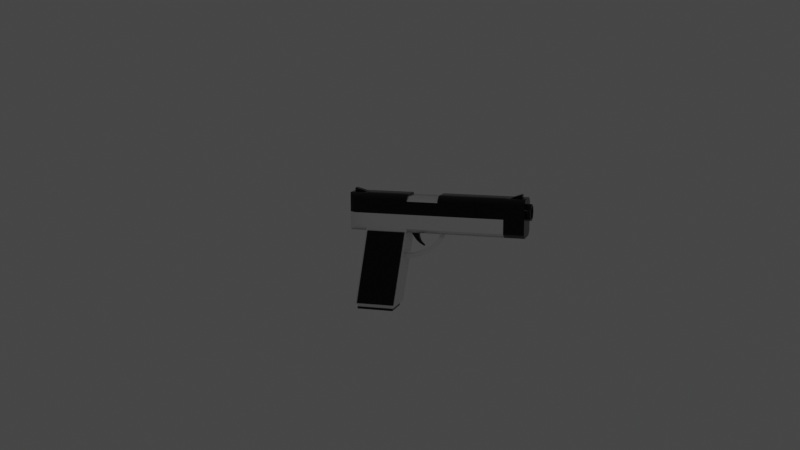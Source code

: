 # Source: gun.blend  (saved by Blender 2.83.20; exported with 4.5.12 LTS)
import bpy
from mathutils import Matrix  # noqa: F401  (used for matrix-valued properties, if any)

bpy.ops.wm.read_factory_settings(use_empty=True)
scene = bpy.context.scene
scene.name = 'Scene'

# ---- collections
col_collection = bpy.data.collections.new('Collection'); scene.collection.children.link(col_collection)
col_gun = bpy.data.collections.new('Gun'); scene.collection.children.link(col_gun)

# ---- materials (node trees are filled in below, after node groups)
mat_material_001 = bpy.data.materials.new('Material.001')
mat_material_001.use_transparent_shadow = False
mat_material_002 = bpy.data.materials.new('Material.002')
mat_material_002.use_transparent_shadow = False

# ---- node groups
ng_auto_smooth = bpy.data.node_groups.new('Auto Smooth', 'GeometryNodeTree')
_s = ng_auto_smooth.interface.new_socket(name='Geometry', in_out='OUTPUT', socket_type='NodeSocketGeometry')
_s = ng_auto_smooth.interface.new_socket(name='Geometry', in_out='INPUT', socket_type='NodeSocketGeometry')
_s = ng_auto_smooth.interface.new_socket(name='Angle', in_out='INPUT', socket_type='NodeSocketFloat')
_s.subtype = 'ANGLE'
_s.min_value = 0.0
_s.max_value = 3.142
ng_auto_smooth.is_modifier = True
_N = ng_auto_smooth.nodes; _L = ng_auto_smooth.links
n0 = _N.new('NodeGroupOutput'); n0.name = 'Group Output'; n0.location = (480, -100)
n1 = _N.new('NodeGroupInput'); n1.name = 'Group Input'; n1.location = (-420, -300)
n2 = _N.new('NodeGroupInput'); n2.name = 'Group Input.001'; n2.location = (-60, -100)
n3 = _N.new('GeometryNodeSetShadeSmooth'); n3.name = 'Set Shade Smooth'; n3.location = (120, -100)
n3.domain = 'EDGE'
n4 = _N.new('GeometryNodeSetShadeSmooth'); n4.name = 'Set Shade Smooth.001'; n4.location = (300, -100)
n5 = _N.new('GeometryNodeInputMeshEdgeAngle'); n5.name = 'Edge Angle'; n5.location = (-420, -220)
n6 = _N.new('GeometryNodeInputEdgeSmooth'); n6.name = 'Is Edge Smooth'; n6.location = (-60, -160)
n7 = _N.new('GeometryNodeInputShadeSmooth'); n7.name = 'Is Face Smooth'; n7.location = (-240, -340)
n8 = _N.new('FunctionNodeBooleanMath'); n8.name = 'Boolean Math'; n8.location = (-60, -220)
n9 = _N.new('FunctionNodeCompare'); n9.name = 'Compare'; n9.location = (-240, -180)
n9.operation = 'LESS_EQUAL'
_L.new(n5.outputs[0], n9.inputs[0])
_L.new(n4.outputs[0], n0.inputs[0])
_L.new(n1.outputs[1], n9.inputs[1])
_L.new(n9.outputs[0], n8.inputs[0])
_L.new(n7.outputs[0], n8.inputs[1])
_L.new(n2.outputs[0], n3.inputs[0])
_L.new(n6.outputs[0], n3.inputs[1])
_L.new(n3.outputs[0], n4.inputs[0])
_L.new(n8.outputs[0], n3.inputs[2])
n0.is_active_output = True

# ---- material node trees
mat_material_001.use_nodes = True; mat_material_001.node_tree.nodes.clear()
_N = mat_material_001.node_tree.nodes; _L = mat_material_001.node_tree.links
n0 = _N.new('ShaderNodeBsdfPrincipled'); n0.name = 'Principled BSDF'; n0.location = (10, 300)
n0.distribution = 'GGX'
n0.subsurface_method = 'BURLEY'
n0.inputs[0].default_value = (0.004242, 0.004242, 0.004242, 1.0)
n0.inputs[1].default_value = 0.5167
n0.inputs[2].default_value = 0.2333
n0.inputs[3].default_value = 1.45
n0.inputs[27].default_value = (0.0, 0.0, 0.0, 1.0)
n0.inputs[28].default_value = 1.0
n1 = _N.new('ShaderNodeOutputMaterial'); n1.name = 'Material Output'; n1.location = (300, 300)
_L.new(n0.outputs[0], n1.inputs[0])
n1.is_active_output = True
mat_material_002.use_nodes = True; mat_material_002.node_tree.nodes.clear()
_N = mat_material_002.node_tree.nodes; _L = mat_material_002.node_tree.links
n0 = _N.new('ShaderNodeBsdfPrincipled'); n0.name = 'Principled BSDF'; n0.location = (10, 300)
n0.distribution = 'GGX'
n0.subsurface_method = 'BURLEY'
n0.inputs[1].default_value = 0.5417
n0.inputs[2].default_value = 0.25
n0.inputs[3].default_value = 1.45
n0.inputs[27].default_value = (0.0, 0.0, 0.0, 1.0)
n0.inputs[28].default_value = 1.0
n1 = _N.new('ShaderNodeOutputMaterial'); n1.name = 'Material Output'; n1.location = (300, 300)
_L.new(n0.outputs[0], n1.inputs[0])
n1.is_active_output = True

# ---- world
world_world = bpy.data.worlds.new('World'); scene.world = world_world
world_world.use_nodes = True; world_world.node_tree.nodes.clear()
_N = world_world.node_tree.nodes; _L = world_world.node_tree.links
n0 = _N.new('ShaderNodeOutputWorld'); n0.name = 'World Output'; n0.location = (300, 300)
n1 = _N.new('ShaderNodeBackground'); n1.name = 'Background'; n1.location = (10, 300)
n1.inputs[0].default_value = (0.05088, 0.05088, 0.05088, 1.0)
_L.new(n1.outputs[0], n0.inputs[0])
n0.is_active_output = True
world_world.color = (0.05088, 0.05088, 0.05088)
world_world.use_sun_shadow = False
world_world.sun_shadow_jitter_overblur = 0.0

# ---- cameras
cam_camera = bpy.data.cameras.new('Camera')
cam_camera.clip_end = 100.0
cam_camera.ortho_scale = 7.314

# ---- lights
light_light = bpy.data.lights.new('Light', 'POINT')
light_light.transmission_factor = 0.0
light_light.energy = 1000.0
light_light.shadow_soft_size = 0.1
light_light.shadow_maximum_resolution = 0.006
light_light.use_absolute_resolution = True

# ---- meshes
me_cube = bpy.data.meshes.new('Cube')
me_cube.from_pydata([(5.832, 0.5664, 0.3822), (5.832, 0.4086, -0.02161), (5.832, -0.4086, 0.7633), (5.832, -0.5664, 0.3595), (-5.832, 1.0, 1.0), (-5.832, 1.0, -1.0), (-5.832, -1.0, 1.0), (-5.832, -1.0, -1.0), (-6.236, -0.6739, -1.287), (-6.236, 0.6739, -1.287), (5.832, 0.3925, 0.7794), (5.832, -0.01138, 0.9373), (-6.04, -0.2129, 1.287), (-6.04, 0.2129, 1.287), (5.832, -0.6739, -1.287), (5.832, 0.01138, -0.1956), (-5.69, -0.8508, -6.489), (-3.147, -0.8508, -6.489), (-3.147, 0.8508, -6.489), (-5.69, 0.8508, -6.489), (-3.147, 0.6739, -6.489), (-5.69, 0.6739, -6.489), (-5.69, -0.6739, -6.489), (-3.147, -0.6739, -6.489), (-4.998, 1.0, -1.0), (-2.157, 1.0, -1.0), (-4.998, -1.0, 1.0), (-2.157, -1.0, 1.0), (-2.157, -1.0, -1.0), (-4.998, -1.0, -1.0), (-4.998, 1.0, 1.0), (-2.157, 1.0, 1.0), (-2.058, -0.2152, -1.334), (-4.998, -0.6739, -1.287), (-4.998, 0.6739, -1.287), (-2.058, 0.2152, -1.334), (-5.194, -0.2129, 1.287), (-2.157, -0.6739, 1.287), (-2.157, 0.6739, 1.287), (-5.194, 0.2129, 1.287), (-4.903, 1.0, -1.236), (-5.043, -0.6739, -1.411), (-2.288, -1.0, -1.236), (-5.043, 0.6739, -1.411), (-4.903, -1.0, -1.236), (-2.202, -0.6739, -1.411), (-2.288, 1.0, -1.236), (-2.202, 0.6739, -1.411), (-5.709, -1.0, -6.378), (-5.839, -0.6739, -6.489), (-5.839, 0.6739, -6.489), (-5.709, 1.0, -6.378), (-3.094, 1.0, -6.378), (-3.094, -1.0, -6.378), (-2.998, 0.6739, -6.489), (-2.998, -0.6739, -6.489), (-3.202, -0.6739, -6.817), (-5.745, -0.6739, -6.817), (-5.745, 0.6739, -6.817), (-3.202, 0.6739, -6.817), (-5.745, -0.8508, -6.817), (-5.745, 0.8508, -6.817), (-3.202, 0.8508, -6.817), (-3.202, -0.8508, -6.817), (-0.02351, 1.0, -1.0), (0.4698, 1.0, -1.0), (0.3703, 0.2357, -1.287), (0.07599, 0.2357, -1.287), (0.4698, 1.0, 1.0), (-0.02351, 1.0, 1.0), (0.4698, -1.0, -1.0), (-0.02351, -1.0, -1.0), (0.4698, -1.0, 1.0), (-0.02351, -1.0, 1.0), (-0.02351, -0.6739, 1.287), (0.4698, -0.6739, 1.287), (0.07599, -0.2357, -1.287), (0.3703, -0.2357, -1.287), (-0.02351, 0.6739, 1.287), (0.4698, 0.6739, 1.287), (-5.313, 1.0, -3.135), (-5.121, 1.0, -2.629), (-5.343, 0.6739, -3.328), (-5.261, 0.6739, -2.805), (-5.203, -1.0, -3.152), (-5.121, -1.0, -2.629), (-2.487, -0.2357, -3.23), (-2.436, -0.2357, -2.903), (-2.436, 0.2357, -2.903), (-2.487, 0.2357, -3.23), (-5.261, -0.6739, -2.805), (-5.343, -0.6739, -3.328), (-2.501, -1.0, -2.594), (-2.583, -1.0, -3.118), (-2.501, 1.0, -2.594), (-2.583, 1.0, -3.118), (0.4698, 0.6739, -1.287), (-1.567, 0.2152, -1.24), (-1.567, -0.2152, -1.24), (0.4698, -0.6739, -1.287), (-2.502, -0.6739, -3.328), (-2.42, -0.6739, -2.805), (-2.42, 0.6739, -2.805), (-2.502, 0.6739, -3.328), (-2.157, 0.6739, -1.287), (-2.157, -0.6739, -1.287), (-0.02351, -0.6739, -1.287), (-0.02351, 0.6739, -1.287), (-1.166, 0.03523, -2.281), (-1.166, -0.03523, -2.281), (-1.118, -0.03523, -2.215), (-1.118, 0.03523, -2.215), (5.832, 1.0, 1.0), (5.832, 1.0, -1.0), (5.832, -1.0, 1.0), (5.832, -1.0, -1.0), (5.54, 0.1961, 1.287), (5.54, -0.1961, 1.287), (5.832, -0.3925, -0.03771), (5.832, 0.6739, -1.287), (6.158, -0.01138, 0.9373), (6.158, -0.3925, -0.03771), (6.158, 0.009233, -0.08853), (6.158, 0.3925, 0.7794), (6.158, 0.4594, 0.3801), (6.158, 0.3314, 0.05255), (6.158, -0.3314, 0.6892), (6.158, -0.4594, 0.3616), (6.158, 0.5664, 0.3822), (6.158, 0.4086, -0.02161), (6.158, -0.4086, 0.7633), (6.158, -0.5664, 0.3595), (6.158, 0.3183, 0.7022), (6.158, -0.009233, 0.8302), (6.158, -0.3183, 0.03949), (6.158, 0.01138, -0.1956), (-3.551, -0.009233, 0.8302), (-3.551, -0.3183, 0.03949), (-3.551, 0.009233, -0.08853), (-3.551, 0.3183, 0.7022), (-3.551, 0.4594, 0.3801), (-3.551, 0.3314, 0.05255), (-3.551, -0.3314, 0.6892), (-3.551, -0.4594, 0.3616), (4.446, 1.0, -1.0), (4.446, 0.6739, -1.287), (4.446, 1.0, 1.0), (4.446, -0.6739, -1.287), (4.738, 0.1961, 1.287), (4.446, -1.0, -1.0), (4.446, -1.0, 1.0), (4.738, -0.1961, 1.287), (5.832, 0.6739, 1.287), (5.832, -0.6739, 1.287), (4.446, 0.6739, 1.287), (4.446, -0.6739, 1.287), (5.54, 0.1961, 1.58), (5.54, -0.1961, 1.58), (4.973, 0.1961, 1.392), (4.973, -0.1961, 1.392), (-6.236, -0.6739, 1.287), (-6.236, 0.6739, 1.287), (-4.998, 0.6739, 1.287), (-4.998, -0.6739, 1.287), (-6.04, -0.2129, 1.544), (-6.04, 0.2129, 1.544), (-5.452, 0.2129, 1.401), (-5.452, -0.2129, 1.401), (-2.157, -0.6739, 1.153), (-2.157, 0.6739, 1.153), (-2.157, -1.0, 0.8662), (-2.157, 1.0, 0.8662), (-0.02351, 1.0, 0.8662), (-0.02351, 0.6739, 1.153), (-0.02351, -0.6739, 1.153), (-0.02351, -1.0, 0.8662), (-5.839, 1.0, -6.489), (-2.998, 1.0, -6.489), (-2.998, -1.0, -6.489), (-5.839, -1.0, -6.489), (-2.157, 1.0, -1.125), (-4.998, 1.0, -1.125), (-4.998, -1.0, -1.125), (-2.157, -1.0, -1.125), (-2.39, -1.0, -2.611), (-2.472, -1.0, -3.135), (-5.313, -1.0, -3.135), (-5.231, -1.0, -2.611), (-2.39, 1.0, -2.611), (-2.472, 1.0, -3.135), (-5.203, 1.0, -3.152), (-5.231, 1.0, -2.611), (-2.583, 1.073, -3.118), (-5.203, 1.073, -3.152), (-5.121, 1.073, -2.629), (-2.501, 1.073, -2.594), (-5.203, -1.073, -3.152), (-2.583, -1.073, -3.118), (-2.501, -1.073, -2.594), (-5.121, -1.073, -2.629), (-5.709, 1.073, -6.378), (-3.094, 1.073, -6.378), (-3.094, -1.073, -6.378), (-5.709, -1.073, -6.378), (-2.288, 1.073, -1.236), (-4.903, 1.073, -1.236), (-4.903, -1.073, -1.236), (-2.288, -1.073, -1.236), (-5.832, -1.0, -0.02655), (4.446, -1.0, -0.02655), (-0.02351, -1.0, -0.02655), (-4.998, -1.0, -0.02655), (-2.157, -1.0, -0.02655), (-6.236, -0.6739, -0.02655), (0.4698, -1.0, -0.02655), (0.4698, 1.0, -0.02655), (-0.02351, 1.0, -0.02655), (-4.998, 1.0, -0.02655), (4.446, 1.0, -0.02655), (-2.157, 1.0, -0.02655), (-5.832, 1.0, -0.02655), (-6.236, 0.6739, -0.02655), (-3.175, 0.8508, -6.653), (-3.175, 0.6739, -6.653), (-5.718, 0.6739, -6.653), (-5.718, -0.6739, -6.653), (-5.718, 0.8508, -6.653), (-3.175, -0.6739, -6.653), (-5.718, -0.8508, -6.653), (-3.175, -0.8508, -6.653), (-1.781, 0.1312, -1.774), (-1.657, 0.1017, -1.929), (-1.723, 0.116, -1.854), (-1.657, -0.1017, -1.929), (-1.781, -0.1312, -1.774), (-1.723, -0.116, -1.854), (-1.509, -0.1362, -1.626), (-1.452, -0.09956, -1.817), (-1.486, -0.1168, -1.724), (-1.452, 0.09956, -1.817), (-1.509, 0.1362, -1.626), (-1.486, 0.1168, -1.724), (-1.558, 0.08295, -2.029), (-1.4, 0.06036, -2.149), (-1.483, 0.07091, -2.093), (-1.4, -0.06036, -2.149), (-1.558, -0.08295, -2.029), (-1.483, -0.07091, -2.093), (-1.418, -0.08657, -1.89), (-1.301, -0.05999, -2.049), (-1.366, -0.07187, -1.975), (-1.301, 0.05999, -2.049), (-1.418, 0.08657, -1.89), (-1.366, 0.07187, -1.975), (-1.984, 0.2357, -3.146), (-1.658, 0.2357, -3.07), (-1.819, 0.2357, -3.112), (-0.07171, 0.2357, -1.989), (0.1161, 0.2357, -1.715), (0.02559, 0.2357, -1.855), (-1.46, 0.2357, -3.009), (-1.16, 0.2357, -2.882), (-1.306, 0.2357, -2.951), (-0.9112, 0.2357, -2.744), (-0.6451, 0.2357, -2.563), (-0.7746, 0.2357, -2.658), (-0.4264, 0.2357, -2.382), (-0.1998, 0.2357, -2.15), (-0.3085, 0.2357, -2.272), (-0.05073, 0.2357, -1.491), (-0.2431, 0.2357, -1.758), (-0.1435, 0.2357, -1.628), (-1.86, 0.2357, -2.798), (-2.19, 0.2357, -2.868), (-2.023, 0.2357, -2.837), (-0.3742, 0.2357, -1.916), (-0.6056, 0.2357, -2.141), (-0.4852, 0.2357, -2.034), (-0.8286, 0.2357, -2.315), (-1.1, 0.2357, -2.49), (-0.9607, 0.2357, -2.408), (-1.353, 0.2357, -2.622), (-1.658, 0.2357, -2.742), (-1.502, 0.2357, -2.688), (-0.05073, -0.2357, -1.491), (-0.2431, -0.2357, -1.758), (-0.1435, -0.2357, -1.628), (-1.86, -0.2357, -2.798), (-2.19, -0.2357, -2.868), (-2.023, -0.2357, -2.837), (-0.3742, -0.2357, -1.916), (-0.6056, -0.2357, -2.141), (-0.4852, -0.2357, -2.034), (-0.8286, -0.2357, -2.315), (-1.1, -0.2357, -2.49), (-0.9607, -0.2357, -2.408), (-1.353, -0.2357, -2.622), (-1.658, -0.2357, -2.742), (-1.502, -0.2357, -2.688), (0.1161, -0.2357, -1.715), (-0.07171, -0.2357, -1.989), (0.02559, -0.2357, -1.855), (-1.658, -0.2357, -3.07), (-1.984, -0.2357, -3.146), (-1.819, -0.2357, -3.112), (-0.1998, -0.2357, -2.15), (-0.4264, -0.2357, -2.382), (-0.3085, -0.2357, -2.272), (-0.6451, -0.2357, -2.563), (-0.9112, -0.2357, -2.744), (-0.7746, -0.2357, -2.658), (-1.16, -0.2357, -2.882), (-1.46, -0.2357, -3.009), (-1.306, -0.2357, -2.951)], [], [(155, 75, 72, 150), (1, 0, 128, 129), (9, 221, 220, 5), (33, 8, 9, 34), (163, 160, 6, 26), (73, 74, 174, 175), (8, 33, 29, 7), (5, 24, 34, 9), (10, 11, 120, 123), (15, 1, 129, 135), (147, 99, 96, 145), (221, 9, 8, 213), (39, 13, 165, 166), (7, 208, 213, 8), (224, 226, 61, 58), (84, 48, 203, 196), (239, 237, 248, 252), (149, 209, 214, 70), (30, 4, 161, 162), (29, 211, 208, 7), (37, 38, 162, 163), (41, 43, 83, 90), (45, 183, 184, 101), (180, 47, 102, 188), (163, 26, 27, 37), (31, 171, 219, 217, 30), (30, 162, 38, 31), (26, 211, 212, 170, 27), (5, 220, 217, 24), (225, 224, 58, 57), (222, 223, 59, 62), (182, 41, 90, 187), (93, 92, 198, 197), (43, 181, 191, 83), (46, 94, 195, 204), (47, 45, 101, 102), (105, 28, 183, 45), (29, 33, 41, 182), (24, 25, 180, 181), (34, 24, 181, 43), (28, 29, 182, 183), (25, 104, 47, 180), (104, 105, 45, 47), (33, 34, 43, 41), (22, 16, 179, 49), (19, 21, 50, 176), (18, 19, 176, 177), (21, 22, 49, 50), (16, 17, 178, 179), (20, 18, 177, 54), (23, 20, 54, 55), (17, 23, 55, 178), (57, 58, 59, 56), (62, 59, 58, 61), (56, 63, 60, 57), (223, 227, 56, 59), (229, 228, 60, 63), (226, 222, 62, 61), (228, 225, 57, 60), (227, 229, 63, 56), (161, 221, 213, 160), (147, 14, 115, 149), (38, 37, 168, 169), (25, 64, 107, 104), (116, 148, 158, 156), (146, 68, 79, 154), (105, 106, 71, 28), (31, 38, 169, 171), (189, 103, 54, 177), (100, 185, 178, 55), (91, 82, 50, 49), (82, 80, 176, 50), (42, 44, 206, 207), (103, 100, 55, 54), (186, 91, 49, 179), (65, 96, 107, 64), (99, 70, 71, 106), (69, 78, 79, 68), (68, 215, 216, 172, 69), (75, 79, 78, 74), (73, 175, 210, 214, 72), (74, 73, 72, 75), (185, 100, 101, 184), (91, 186, 187, 90), (81, 40, 205, 194), (80, 82, 83, 191), (40, 46, 204, 205), (103, 189, 188, 102), (299, 258, 66, 77), (82, 91, 90, 83), (144, 113, 119, 145), (66, 67, 107, 96), (76, 77, 99, 106), (67, 76, 106, 107), (77, 66, 96, 99), (86, 87, 101, 100), (88, 89, 103, 102), (89, 86, 100, 103), (87, 88, 102, 101), (297, 282, 272, 287), (291, 276, 278, 293), (306, 291, 293, 308), (270, 257, 267, 275), (312, 297, 287, 302), (279, 263, 261, 281), (258, 269, 67, 66), (285, 270, 275, 290), (276, 266, 264, 278), (86, 89, 254, 303), (284, 299, 77, 76), (309, 294, 296, 311), (87, 86, 303, 288), (269, 284, 76, 67), (294, 279, 281, 296), (300, 285, 290, 305), (88, 87, 288, 273), (257, 300, 305, 267), (266, 306, 308, 264), (263, 309, 311, 261), (89, 88, 273, 254), (260, 312, 302, 255), (35, 32, 105, 104), (98, 97, 107, 106), (97, 35, 104, 107), (32, 98, 106, 105), (35, 97, 240, 230), (245, 243, 108, 109), (237, 233, 246, 248), (231, 239, 252, 242), (251, 249, 110, 111), (32, 35, 230, 234), (98, 32, 234, 236), (97, 98, 236, 240), (110, 109, 108, 111), (249, 245, 109, 110), (243, 251, 111, 108), (0, 1, 113, 112), (3, 2, 114, 115), (11, 10, 152, 153), (15, 118, 14, 119), (1, 15, 119, 113), (118, 3, 115, 14), (2, 11, 153, 114), (10, 0, 112, 152), (126, 127, 143, 142), (134, 122, 138, 137), (127, 134, 137, 143), (0, 10, 123, 128), (3, 118, 121, 131), (118, 15, 135, 121), (2, 3, 131, 130), (11, 2, 130, 120), (124, 125, 129, 128), (127, 126, 130, 131), (133, 132, 123, 120), (122, 134, 121, 135), (125, 122, 135, 129), (134, 127, 131, 121), (126, 133, 120, 130), (132, 124, 128, 123), (137, 136, 142, 143), (141, 140, 139, 138), (136, 137, 138, 139), (133, 126, 142, 136), (122, 125, 141, 138), (132, 133, 136, 139), (125, 124, 140, 141), (124, 132, 139, 140), (65, 144, 145, 96), (112, 146, 154, 152), (75, 155, 154, 79), (99, 147, 149, 70), (65, 215, 218, 144), (115, 114, 150, 209, 149), (14, 147, 145, 119), (153, 155, 150, 114), (116, 117, 153, 152), (148, 116, 152, 154), (117, 151, 155, 153), (151, 148, 154, 155), (159, 157, 156, 158), (151, 117, 157, 159), (117, 116, 156, 157), (148, 151, 159, 158), (12, 13, 161, 160), (39, 36, 163, 162), (36, 12, 160, 163), (13, 39, 162, 161), (164, 167, 166, 165), (36, 39, 166, 167), (12, 36, 167, 164), (13, 12, 164, 165), (174, 168, 170, 175), (172, 171, 169, 173), (168, 174, 173, 169), (78, 69, 172, 173), (74, 78, 173, 174), (37, 27, 170, 168), (71, 210, 212, 28), (25, 219, 216, 64), (51, 52, 177, 176), (53, 48, 179, 178), (46, 40, 181, 180), (44, 42, 183, 182), (92, 93, 185, 184), (84, 85, 187, 186), (95, 94, 188, 189), (81, 190, 80, 191), (190, 51, 176, 80), (52, 95, 189, 177), (40, 81, 191, 181), (94, 46, 180, 188), (48, 84, 186, 179), (42, 92, 184, 183), (85, 44, 182, 187), (93, 53, 178, 185), (193, 192, 201, 200), (205, 204, 195, 194), (207, 206, 199, 198), (197, 196, 203, 202), (192, 193, 194, 195), (196, 197, 198, 199), (85, 84, 196, 199), (92, 42, 207, 198), (94, 95, 192, 195), (44, 85, 199, 206), (190, 81, 194, 193), (52, 51, 200, 201), (53, 93, 197, 202), (51, 190, 193, 200), (48, 53, 202, 203), (95, 52, 201, 192), (213, 208, 6, 160), (214, 210, 71, 70), (208, 211, 26, 6), (212, 210, 175, 170), (212, 211, 29, 28), (214, 209, 150, 72), (217, 219, 25, 24), (220, 221, 161, 4), (216, 215, 65, 64), (216, 219, 171, 172), (218, 215, 68, 146), (217, 220, 4, 30), (218, 146, 112, 113, 144), (23, 17, 229, 227), (16, 22, 225, 228), (19, 18, 222, 226), (17, 16, 228, 229), (20, 23, 227, 223), (18, 20, 223, 222), (22, 21, 224, 225), (21, 19, 226, 224), (231, 233, 235, 232), (232, 235, 234, 230), (237, 239, 241, 238), (238, 241, 240, 236), (239, 231, 232, 241), (241, 232, 230, 240), (236, 234, 235, 238), (238, 235, 233, 237), (243, 245, 247, 244), (244, 247, 246, 242), (249, 251, 253, 250), (250, 253, 252, 248), (251, 243, 244, 253), (253, 244, 242, 252), (248, 246, 247, 250), (250, 247, 245, 249), (233, 231, 242, 246), (258, 299, 301, 259), (259, 301, 300, 257), (306, 266, 268, 307), (307, 268, 267, 305), (309, 263, 265, 310), (310, 265, 264, 308), (312, 260, 262, 313), (313, 262, 261, 311), (303, 254, 256, 304), (304, 256, 255, 302), (299, 284, 286, 301), (301, 286, 285, 300), (291, 306, 307, 292), (292, 307, 305, 290), (294, 309, 310, 295), (295, 310, 308, 293), (297, 312, 313, 298), (298, 313, 311, 296), (288, 303, 304, 289), (289, 304, 302, 287), (284, 269, 271, 286), (286, 271, 270, 285), (276, 291, 292, 277), (277, 292, 290, 275), (279, 294, 295, 280), (280, 295, 293, 278), (282, 297, 298, 283), (283, 298, 296, 281), (273, 288, 289, 274), (274, 289, 287, 272), (269, 258, 259, 271), (271, 259, 257, 270), (266, 276, 277, 268), (268, 277, 275, 267), (263, 279, 280, 265), (265, 280, 278, 264), (260, 282, 283, 262), (262, 283, 281, 261), (254, 273, 274, 256), (256, 274, 272, 255), (282, 260, 255, 272)])
me_cube.polygons.foreach_set('use_smooth', [True] * 311)
me_cube.polygons.foreach_set('material_index', [0, 0, 1, 1, 0, 0, 1, 1, 0, 0, 1, 1, 0, 1, 0, 0, 0, 1, 0, 1, 0, 1, 1, 1, 0, 0, 0, 0, 1, 0, 0, 1, 0, 1, 0, 1, 1, 1, 1, 1, 1, 1, 1, 1, 1, 1, 1, 1, 1, 1, 1, 1, 0, 0, 0, 0, 0, 0, 0, 0, 0, 0, 0, 1, 0, 0, 1, 0, 1, 1, 1, 1, 0, 1, 1, 1, 1, 0, 0, 0, 0, 0, 1, 1, 0, 1, 0, 1, 1, 1, 0, 1, 1, 1, 1, 1, 1, 1, 1, 1, 1, 1, 1, 1, 1, 1, 1, 1, 1, 1, 1, 1, 1, 1, 1, 1, 1, 1, 1, 1, 1, 1, 1, 1, 1, 0, 0, 0, 0, 0, 0, 0, 0, 0, 0, 0, 0, 0, 0, 0, 0, 0, 0, 0, 0, 0, 0, 0, 0, 0, 0, 0, 0, 0, 0, 0, 0, 0, 0, 0, 0, 0, 0, 0, 0, 0, 0, 0, 1, 0, 0, 1, 1, 0, 0, 0, 0, 0, 0, 0, 0, 0, 0, 0, 0, 0, 0, 0, 0, 0, 0, 0, 1, 1, 1, 0, 0, 0, 1, 1, 1, 1, 1, 1, 1, 1, 1, 1, 1, 1, 1, 1, 1, 1, 1, 1, 0, 0, 0, 0, 0, 0, 0, 0, 0, 0, 0, 0, 0, 0, 0, 0, 0, 1, 0, 0, 1, 0, 1, 0, 1, 0, 0, 0, 0, 1, 1, 1, 1, 1, 1, 1, 1, 0, 0, 0, 0, 0, 0, 0, 0, 0, 0, 0, 0, 0, 0, 0, 0, 0, 1, 1, 1, 1, 1, 1, 1, 1, 1, 1, 1, 1, 1, 1, 1, 1, 1, 1, 1, 1, 1, 1, 1, 1, 1, 1, 1, 1, 1, 1, 1, 1, 1, 1, 1, 1, 1, 1, 1, 1, 1])
_uv = me_cube.uv_layers.new(name='UVMap')
_uv.uv.foreach_set('vector', [0.6544, 0.7092, 0.7389, 0.7092, 0.7389, 0.75, 0.6544, 0.75, 0.4136, 0.5368, 0.5864, 0.5368, 0.5864, 0.5368, 0.4136, 0.5368, 0.375, 0.2092, 0.4953, 0.2092, 0.4939, 0.25, 0.375, 0.25, 0.1382, 0.7092, 0.125, 0.7092, 0.125, 0.5408, 0.1382, 0.5408, 0.8618, 0.7092, 0.875, 0.7092, 0.875, 0.75, 0.8618, 0.75, 0.7493, 0.75, 0.7493, 0.7092, 0.7493, 0.7092, 0.7493, 0.75, 0.125, 0.7092, 0.1382, 0.7092, 0.1382, 0.75, 0.125, 0.75, 0.125, 0.5, 0.1382, 0.5, 0.1382, 0.5408, 0.125, 0.5408, 0.5891, 0.5546, 0.5891, 0.6954, 0.5891, 0.6954, 0.5891, 0.5546, 0.4109, 0.5546, 0.4136, 0.5368, 0.4136, 0.5368, 0.4109, 0.5546, 0.3456, 0.7092, 0.2611, 0.7092, 0.2611, 0.5408, 0.3456, 0.5408, 0.4953, 0.2092, 0.375, 0.2092, 0.375, 0.04076, 0.4974, 0.04076, 0.8639, 0.5653, 0.8729, 0.5653, 0.8729, 0.5653, 0.8639, 0.5653, 0.375, 0.0, 0.4967, 0.0, 0.4974, 0.04076, 0.375, 0.04076, 0.1417, 0.5408, 0.1417, 0.5186, 0.1417, 0.5186, 0.1417, 0.5408, 0.375, 0.9842, 0.375, 0.9842, 0.375, 0.9842, 0.375, 0.9842, 0.2409, 0.5981, 0.2409, 0.6519, 0.2409, 0.6519, 0.2409, 0.5981, 0.375, 0.7794, 0.4967, 0.7794, 0.4967, 0.8639, 0.375, 0.8639, 0.8618, 0.5, 0.875, 0.5, 0.875, 0.5408, 0.8618, 0.5408, 0.375, 0.9868, 0.4967, 0.9868, 0.4967, 1.0, 0.375, 1.0, 0.7946, 0.7092, 0.7946, 0.5408, 0.8618, 0.5408, 0.8618, 0.7092, 0.1382, 0.7092, 0.1382, 0.5408, 0.1382, 0.5408, 0.1382, 0.7092, 0.2054, 0.7092, 0.2054, 0.75, 0.2054, 0.75, 0.2054, 0.7092, 0.2054, 0.5, 0.2054, 0.5408, 0.2054, 0.5408, 0.2054, 0.5, 0.8618, 0.7092, 0.8618, 0.75, 0.7946, 0.75, 0.7946, 0.7092, 0.625, 0.3304, 0.6083, 0.3304, 0.4939, 0.3304, 0.4939, 0.2632, 0.625, 0.2632, 0.8618, 0.5, 0.8618, 0.5408, 0.7946, 0.5408, 0.7946, 0.5, 0.625, 0.9868, 0.4967, 0.9868, 0.4967, 0.9196, 0.6083, 0.9196, 0.625, 0.9196, 0.375, 0.25, 0.4939, 0.25, 0.4939, 0.2632, 0.375, 0.2632, 0.1417, 0.7092, 0.1417, 0.5408, 0.1417, 0.5408, 0.1417, 0.7092, 0.2018, 0.5186, 0.2018, 0.5408, 0.2018, 0.5408, 0.2018, 0.5186, 0.1382, 0.75, 0.1382, 0.7092, 0.1382, 0.7092, 0.1382, 0.75, 0.375, 0.9223, 0.375, 0.9223, 0.375, 0.9223, 0.375, 0.9223, 0.1382, 0.5408, 0.1382, 0.5, 0.1382, 0.5, 0.1382, 0.5408, 0.375, 0.3277, 0.375, 0.3277, 0.375, 0.3277, 0.375, 0.3277, 0.2054, 0.5408, 0.2054, 0.7092, 0.2054, 0.7092, 0.2054, 0.5408, 0.2054, 0.7092, 0.2054, 0.75, 0.2054, 0.75, 0.2054, 0.7092, 0.1382, 0.75, 0.1382, 0.7092, 0.1382, 0.7092, 0.1382, 0.75, 0.375, 0.2632, 0.375, 0.3304, 0.375, 0.3304, 0.375, 0.2632, 0.1382, 0.5408, 0.1382, 0.5, 0.1382, 0.5, 0.1382, 0.5408, 0.375, 0.9196, 0.375, 0.9868, 0.375, 0.9868, 0.375, 0.9196, 0.2054, 0.5, 0.2054, 0.5408, 0.2054, 0.5408, 0.2054, 0.5, 0.2054, 0.5408, 0.2054, 0.7092, 0.2054, 0.7092, 0.2054, 0.5408, 0.1382, 0.7092, 0.1382, 0.5408, 0.1382, 0.5408, 0.1382, 0.7092, 0.1417, 0.7092, 0.1417, 0.7314, 0.1382, 0.75, 0.1382, 0.7092, 0.1417, 0.5186, 0.1417, 0.5408, 0.1382, 0.5408, 0.1382, 0.5, 0.2018, 0.5186, 0.1417, 0.5186, 0.1382, 0.5, 0.2054, 0.5, 0.1417, 0.5408, 0.1417, 0.7092, 0.1382, 0.7092, 0.1382, 0.5408, 0.1417, 0.7314, 0.2018, 0.7314, 0.2054, 0.75, 0.1382, 0.75, 0.2018, 0.5408, 0.2018, 0.5186, 0.2054, 0.5, 0.2054, 0.5408, 0.2018, 0.7092, 0.2018, 0.5408, 0.2054, 0.5408, 0.2054, 0.7092, 0.2018, 0.7314, 0.2018, 0.7092, 0.2054, 0.7092, 0.2054, 0.75, 0.1417, 0.7092, 0.1417, 0.5408, 0.2018, 0.5408, 0.2018, 0.7092, 0.2018, 0.5186, 0.2018, 0.5408, 0.1417, 0.5408, 0.1417, 0.5186, 0.2018, 0.7092, 0.2018, 0.7314, 0.1417, 0.7314, 0.1417, 0.7092, 0.2018, 0.5408, 0.2018, 0.7092, 0.2018, 0.7092, 0.2018, 0.5408, 0.2018, 0.7314, 0.1417, 0.7314, 0.1417, 0.7314, 0.2018, 0.7314, 0.1417, 0.5186, 0.2018, 0.5186, 0.2018, 0.5186, 0.1417, 0.5186, 0.1417, 0.7314, 0.1417, 0.7092, 0.1417, 0.7092, 0.1417, 0.7314, 0.2018, 0.7092, 0.2018, 0.7314, 0.2018, 0.7314, 0.2018, 0.7092, 0.625, 0.2092, 0.4953, 0.2092, 0.4974, 0.04076, 0.625, 0.04076, 0.3456, 0.7092, 0.375, 0.7092, 0.375, 0.75, 0.3456, 0.75, 0.7946, 0.5408, 0.7946, 0.7092, 0.7946, 0.7092, 0.7946, 0.5408, 0.2054, 0.5, 0.2507, 0.5, 0.2507, 0.5408, 0.2054, 0.5408, 0.6312, 0.5773, 0.6482, 0.5773, 0.6482, 0.5773, 0.6312, 0.5773, 0.6544, 0.5, 0.7389, 0.5, 0.7389, 0.5408, 0.6544, 0.5408, 0.2054, 0.7092, 0.2507, 0.7092, 0.2507, 0.75, 0.2054, 0.75, 0.7946, 0.5, 0.7946, 0.5408, 0.7946, 0.5408, 0.7946, 0.5, 0.2054, 0.5, 0.2054, 0.5408, 0.2054, 0.5408, 0.2054, 0.5, 0.2054, 0.7092, 0.2054, 0.75, 0.2054, 0.75, 0.2054, 0.7092, 0.1382, 0.7092, 0.1382, 0.5408, 0.1382, 0.5408, 0.1382, 0.7092, 0.1382, 0.5408, 0.1382, 0.5, 0.1382, 0.5, 0.1382, 0.5408, 0.375, 0.9223, 0.375, 0.9842, 0.375, 0.9842, 0.375, 0.9223, 0.2054, 0.5408, 0.2054, 0.7092, 0.2054, 0.7092, 0.2054, 0.5408, 0.1382, 0.75, 0.1382, 0.7092, 0.1382, 0.7092, 0.1382, 0.75, 0.2611, 0.5, 0.2611, 0.5408, 0.2507, 0.5408, 0.2507, 0.5, 0.2611, 0.7092, 0.2611, 0.75, 0.2507, 0.75, 0.2507, 0.7092, 0.7493, 0.5, 0.7493, 0.5408, 0.7389, 0.5408, 0.7389, 0.5, 0.625, 0.3861, 0.4939, 0.3861, 0.4939, 0.3757, 0.6083, 0.3757, 0.625, 0.3757, 0.7389, 0.7092, 0.7389, 0.5408, 0.7493, 0.5408, 0.7493, 0.7092, 0.625, 0.8743, 0.6083, 0.8743, 0.4967, 0.8743, 0.4967, 0.8639, 0.625, 0.8639, 0.7493, 0.7092, 0.7493, 0.75, 0.7389, 0.75, 0.7389, 0.7092, 0.2054, 0.75, 0.2054, 0.7092, 0.2054, 0.7092, 0.2054, 0.75, 0.1382, 0.7092, 0.1382, 0.75, 0.1382, 0.75, 0.1382, 0.7092, 0.375, 0.2658, 0.375, 0.2658, 0.375, 0.2658, 0.375, 0.2658, 0.1382, 0.5, 0.1382, 0.5408, 0.1382, 0.5408, 0.1382, 0.5, 0.375, 0.2658, 0.375, 0.3277, 0.375, 0.3277, 0.375, 0.2658, 0.2054, 0.5408, 0.2054, 0.5, 0.2054, 0.5, 0.2054, 0.5408, 0.0, 0.0, 0.0, 0.0, 0.0, 0.0, 0.0, 0.0, 0.1382, 0.5408, 0.1382, 0.7092, 0.1382, 0.7092, 0.1382, 0.5408, 0.3456, 0.5, 0.375, 0.5, 0.375, 0.5408, 0.3456, 0.5408, 0.259, 0.5532, 0.2528, 0.5532, 0.2507, 0.5408, 0.2611, 0.5408, 0.2528, 0.6968, 0.259, 0.6968, 0.2611, 0.7092, 0.2507, 0.7092, 0.2528, 0.5532, 0.2528, 0.6968, 0.2507, 0.7092, 0.2507, 0.5408, 0.259, 0.6968, 0.259, 0.5532, 0.2611, 0.5408, 0.2611, 0.7092, 0.2054, 0.6968, 0.2054, 0.6968, 0.2054, 0.7092, 0.2054, 0.7092, 0.2054, 0.5532, 0.2054, 0.5532, 0.2054, 0.5408, 0.2054, 0.5408, 0.2054, 0.5532, 0.2054, 0.6968, 0.2054, 0.7092, 0.2054, 0.5408, 0.2054, 0.6968, 0.2054, 0.5532, 0.2054, 0.5408, 0.2054, 0.7092, 0.0, 0.0, 0.0, 0.0, 0.0, 0.0, 0.0, 0.0, 0.0, 0.0, 0.0, 0.0, 0.0, 0.0, 0.0, 0.0, 0.0, 0.0, 0.0, 0.0, 0.0, 0.0, 0.0, 0.0, 0.0, 0.0, 0.0, 0.0, 0.0, 0.0, 0.0, 0.0, 0.0, 0.0, 0.0, 0.0, 0.0, 0.0, 0.0, 0.0, 0.0, 0.0, 0.0, 0.0, 0.0, 0.0, 0.0, 0.0, 0.0, 0.0, 0.0, 0.0, 0.0, 0.0, 0.0, 0.0, 0.0, 0.0, 0.0, 0.0, 0.0, 0.0, 0.0, 0.0, 0.0, 0.0, 0.0, 0.0, 0.0, 0.0, 0.0, 0.0, 0.0, 0.0, 0.0, 0.0, 0.0, 0.0, 0.0, 0.0, 0.0, 0.0, 0.0, 0.0, 0.0, 0.0, 0.0, 0.0, 0.0, 0.0, 0.0, 0.0, 0.0, 0.0, 0.0, 0.0, 0.0, 0.0, 0.0, 0.0, 0.0, 0.0, 0.0, 0.0, 0.0, 0.0, 0.0, 0.0, 0.0, 0.0, 0.0, 0.0, 0.0, 0.0, 0.0, 0.0, 0.0, 0.0, 0.0, 0.0, 0.0, 0.0, 0.0, 0.0, 0.0, 0.0, 0.0, 0.0, 0.0, 0.0, 0.0, 0.0, 0.0, 0.0, 0.0, 0.0, 0.0, 0.0, 0.0, 0.0, 0.0, 0.0, 0.0, 0.0, 0.0, 0.0, 0.0, 0.0, 0.0, 0.0, 0.0, 0.0, 0.0, 0.0, 0.0, 0.0, 0.0, 0.0, 0.0, 0.0, 0.0, 0.0, 0.0, 0.0, 0.0, 0.0, 0.0, 0.0, 0.0, 0.0, 0.0, 0.0, 0.0, 0.0, 0.0, 0.0, 0.2151, 0.5981, 0.2151, 0.6519, 0.2054, 0.7092, 0.2054, 0.5408, 0.2409, 0.6519, 0.2409, 0.5981, 0.2507, 0.5408, 0.2507, 0.7092, 0.2409, 0.5981, 0.2151, 0.5981, 0.2054, 0.5408, 0.2507, 0.5408, 0.2151, 0.6519, 0.2409, 0.6519, 0.2507, 0.7092, 0.2054, 0.7092, 0.2151, 0.5981, 0.2409, 0.5981, 0.2409, 0.5981, 0.2151, 0.5981, 0.2151, 0.6519, 0.2151, 0.5981, 0.2151, 0.5981, 0.2151, 0.6519, 0.2409, 0.6519, 0.2151, 0.6519, 0.2151, 0.6519, 0.2409, 0.6519, 0.2151, 0.5981, 0.2409, 0.5981, 0.2409, 0.5981, 0.2151, 0.5981, 0.2409, 0.5981, 0.2409, 0.6519, 0.2409, 0.6519, 0.2409, 0.5981, 0.2151, 0.6519, 0.2151, 0.5981, 0.2151, 0.5981, 0.2151, 0.6519, 0.2409, 0.6519, 0.2151, 0.6519, 0.2151, 0.6519, 0.2409, 0.6519, 0.2409, 0.5981, 0.2409, 0.6519, 0.2409, 0.6519, 0.2409, 0.5981, 0.2409, 0.6519, 0.2151, 0.6519, 0.2151, 0.5981, 0.2409, 0.5981, 0.2409, 0.6519, 0.2151, 0.6519, 0.2151, 0.6519, 0.2409, 0.6519, 0.2151, 0.5981, 0.2409, 0.5981, 0.2409, 0.5981, 0.2151, 0.5981, 0.5864, 0.5368, 0.4136, 0.5368, 0.375, 0.5, 0.625, 0.5, 0.4136, 0.7132, 0.5864, 0.7132, 0.625, 0.75, 0.375, 0.75, 0.5891, 0.6954, 0.5891, 0.5546, 0.625, 0.5408, 0.625, 0.7092, 0.4109, 0.5546, 0.4109, 0.6954, 0.375, 0.7092, 0.375, 0.5408, 0.4136, 0.5368, 0.4109, 0.5546, 0.375, 0.5408, 0.375, 0.5, 0.4109, 0.6954, 0.4136, 0.7132, 0.375, 0.75, 0.375, 0.7092, 0.5864, 0.7132, 0.5891, 0.6954, 0.625, 0.7092, 0.625, 0.75, 0.5891, 0.5546, 0.5864, 0.5368, 0.625, 0.5, 0.625, 0.5408, 0.554, 0.7075, 0.446, 0.7075, 0.446, 0.7075, 0.554, 0.7075, 0.4322, 0.693, 0.4322, 0.557, 0.4322, 0.557, 0.4322, 0.693, 0.446, 0.7075, 0.4322, 0.693, 0.4322, 0.693, 0.446, 0.7075, 0.5864, 0.5368, 0.5891, 0.5546, 0.5891, 0.5546, 0.5864, 0.5368, 0.4136, 0.7132, 0.4109, 0.6954, 0.4109, 0.6954, 0.4136, 0.7132, 0.4109, 0.6954, 0.4109, 0.5546, 0.4109, 0.5546, 0.4109, 0.6954, 0.5864, 0.7132, 0.4136, 0.7132, 0.4136, 0.7132, 0.5864, 0.7132, 0.5891, 0.6954, 0.5864, 0.7132, 0.5864, 0.7132, 0.5891, 0.6954, 0.554, 0.5425, 0.446, 0.5425, 0.4136, 0.5368, 0.5864, 0.5368, 0.446, 0.7075, 0.554, 0.7075, 0.5864, 0.7132, 0.4136, 0.7132, 0.5678, 0.693, 0.5678, 0.557, 0.5891, 0.5546, 0.5891, 0.6954, 0.4322, 0.557, 0.4322, 0.693, 0.4109, 0.6954, 0.4109, 0.5546, 0.446, 0.5425, 0.4322, 0.557, 0.4109, 0.5546, 0.4136, 0.5368, 0.4322, 0.693, 0.446, 0.7075, 0.4136, 0.7132, 0.4109, 0.6954, 0.554, 0.7075, 0.5678, 0.693, 0.5891, 0.6954, 0.5864, 0.7132, 0.5678, 0.557, 0.554, 0.5425, 0.5864, 0.5368, 0.5891, 0.5546, 0.4322, 0.693, 0.5678, 0.693, 0.554, 0.7075, 0.446, 0.7075, 0.446, 0.5425, 0.554, 0.5425, 0.5678, 0.557, 0.4322, 0.557, 0.5678, 0.693, 0.4322, 0.693, 0.4322, 0.557, 0.5678, 0.557, 0.5678, 0.693, 0.554, 0.7075, 0.554, 0.7075, 0.5678, 0.693, 0.4322, 0.557, 0.446, 0.5425, 0.446, 0.5425, 0.4322, 0.557, 0.5678, 0.557, 0.5678, 0.693, 0.5678, 0.693, 0.5678, 0.557, 0.446, 0.5425, 0.554, 0.5425, 0.554, 0.5425, 0.446, 0.5425, 0.554, 0.5425, 0.5678, 0.557, 0.5678, 0.557, 0.554, 0.5425, 0.2611, 0.5, 0.3456, 0.5, 0.3456, 0.5408, 0.2611, 0.5408, 0.625, 0.5, 0.6544, 0.5, 0.6544, 0.5408, 0.625, 0.5408, 0.7389, 0.7092, 0.6544, 0.7092, 0.6544, 0.5408, 0.7389, 0.5408, 0.2611, 0.7092, 0.3456, 0.7092, 0.3456, 0.75, 0.2611, 0.75, 0.375, 0.3861, 0.4939, 0.3861, 0.4939, 0.4706, 0.375, 0.4706, 0.375, 0.75, 0.625, 0.75, 0.625, 0.7794, 0.4967, 0.7794, 0.375, 0.7794, 0.375, 0.7092, 0.3456, 0.7092, 0.3456, 0.5408, 0.375, 0.5408, 0.625, 0.7092, 0.6544, 0.7092, 0.6544, 0.75, 0.625, 0.75, 0.6312, 0.5773, 0.6312, 0.6727, 0.625, 0.7092, 0.625, 0.5408, 0.6482, 0.5773, 0.6312, 0.5773, 0.625, 0.5408, 0.6544, 0.5408, 0.6312, 0.6727, 0.6482, 0.6727, 0.6544, 0.7092, 0.625, 0.7092, 0.6482, 0.6727, 0.6482, 0.5773, 0.6544, 0.5408, 0.6544, 0.7092, 0.6482, 0.6727, 0.6312, 0.6727, 0.6312, 0.5773, 0.6482, 0.5773, 0.6482, 0.6727, 0.6312, 0.6727, 0.6312, 0.6727, 0.6482, 0.6727, 0.6312, 0.6727, 0.6312, 0.5773, 0.6312, 0.5773, 0.6312, 0.6727, 0.6482, 0.5773, 0.6482, 0.6727, 0.6482, 0.6727, 0.6482, 0.5773, 0.8729, 0.6847, 0.8729, 0.5653, 0.875, 0.5408, 0.875, 0.7092, 0.8639, 0.5653, 0.8639, 0.6847, 0.8618, 0.7092, 0.8618, 0.5408, 0.8639, 0.6847, 0.8729, 0.6847, 0.875, 0.7092, 0.8618, 0.7092, 0.8729, 0.5653, 0.8639, 0.5653, 0.8618, 0.5408, 0.875, 0.5408, 0.8729, 0.6847, 0.8639, 0.6847, 0.8639, 0.5653, 0.8729, 0.5653, 0.8639, 0.6847, 0.8639, 0.5653, 0.8639, 0.5653, 0.8639, 0.6847, 0.8729, 0.6847, 0.8639, 0.6847, 0.8639, 0.6847, 0.8729, 0.6847, 0.8729, 0.5653, 0.8729, 0.6847, 0.8729, 0.6847, 0.8729, 0.5653, 0.7493, 0.7092, 0.7946, 0.7092, 0.7946, 0.75, 0.7493, 0.75, 0.7493, 0.5, 0.7946, 0.5, 0.7946, 0.5408, 0.7493, 0.5408, 0.7946, 0.7092, 0.7493, 0.7092, 0.7493, 0.5408, 0.7946, 0.5408, 0.7493, 0.5408, 0.7493, 0.5, 0.7493, 0.5, 0.7493, 0.5408, 0.7493, 0.7092, 0.7493, 0.5408, 0.7493, 0.5408, 0.7493, 0.7092, 0.7946, 0.7092, 0.7946, 0.75, 0.7946, 0.75, 0.7946, 0.7092, 0.375, 0.8743, 0.5054, 0.8743, 0.4967, 0.9196, 0.375, 0.9196, 0.375, 0.3304, 0.5024, 0.3304, 0.4939, 0.3757, 0.375, 0.3757, 0.375, 0.2658, 0.375, 0.3277, 0.375, 0.3304, 0.375, 0.2632, 0.375, 0.9223, 0.375, 0.9842, 0.375, 0.9868, 0.375, 0.9196, 0.375, 0.3277, 0.375, 0.2658, 0.375, 0.2632, 0.375, 0.3304, 0.375, 0.9842, 0.375, 0.9223, 0.375, 0.9196, 0.375, 0.9868, 0.375, 0.9223, 0.375, 0.9223, 0.375, 0.9196, 0.375, 0.9196, 0.375, 0.9842, 0.375, 0.9842, 0.375, 0.9868, 0.375, 0.9868, 0.375, 0.3277, 0.375, 0.3277, 0.375, 0.3304, 0.375, 0.3304, 0.375, 0.2658, 0.375, 0.2658, 0.375, 0.2632, 0.375, 0.2632, 0.375, 0.2658, 0.375, 0.2658, 0.375, 0.2632, 0.375, 0.2632, 0.375, 0.3277, 0.375, 0.3277, 0.375, 0.3304, 0.375, 0.3304, 0.375, 0.2658, 0.375, 0.2658, 0.375, 0.2632, 0.375, 0.2632, 0.375, 0.3277, 0.375, 0.3277, 0.375, 0.3304, 0.375, 0.3304, 0.375, 0.9842, 0.375, 0.9842, 0.375, 0.9868, 0.375, 0.9868, 0.375, 0.9223, 0.375, 0.9223, 0.375, 0.9196, 0.375, 0.9196, 0.375, 0.9842, 0.375, 0.9842, 0.375, 0.9868, 0.375, 0.9868, 0.375, 0.9223, 0.375, 0.9223, 0.375, 0.9196, 0.375, 0.9196, 0.375, 0.2658, 0.375, 0.3277, 0.375, 0.3277, 0.375, 0.2658, 0.375, 0.2658, 0.375, 0.3277, 0.375, 0.3277, 0.375, 0.2658, 0.375, 0.9223, 0.375, 0.9842, 0.375, 0.9842, 0.375, 0.9223, 0.375, 0.9223, 0.375, 0.9842, 0.375, 0.9842, 0.375, 0.9223, 0.375, 0.3277, 0.375, 0.2658, 0.375, 0.2658, 0.375, 0.3277, 0.375, 0.9842, 0.375, 0.9223, 0.375, 0.9223, 0.375, 0.9842, 0.375, 0.9842, 0.375, 0.9842, 0.375, 0.9842, 0.375, 0.9842, 0.375, 0.9223, 0.375, 0.9223, 0.375, 0.9223, 0.375, 0.9223, 0.375, 0.3277, 0.375, 0.3277, 0.375, 0.3277, 0.375, 0.3277, 0.375, 0.9842, 0.375, 0.9842, 0.375, 0.9842, 0.375, 0.9842, 0.375, 0.2658, 0.375, 0.2658, 0.375, 0.2658, 0.375, 0.2658, 0.375, 0.3277, 0.375, 0.2658, 0.375, 0.2658, 0.375, 0.3277, 0.375, 0.9223, 0.375, 0.9223, 0.375, 0.9223, 0.375, 0.9223, 0.375, 0.2658, 0.375, 0.2658, 0.375, 0.2658, 0.375, 0.2658, 0.375, 0.9842, 0.375, 0.9223, 0.375, 0.9223, 0.375, 0.9842, 0.375, 0.3277, 0.375, 0.3277, 0.375, 0.3277, 0.375, 0.3277, 0.4974, 0.04076, 0.4967, 0.0, 0.625, 0.0, 0.625, 0.04076, 0.4967, 0.8639, 0.4967, 0.8743, 0.375, 0.8743, 0.375, 0.8639, 0.4967, 1.0, 0.4967, 0.9868, 0.625, 0.9868, 0.625, 1.0, 0.4967, 0.9196, 0.5054, 0.8743, 0.625, 0.8743, 0.6083, 0.9196, 0.4967, 0.9196, 0.4967, 0.9868, 0.375, 0.9868, 0.375, 0.9196, 0.4967, 0.8639, 0.4967, 0.7794, 0.625, 0.7794, 0.625, 0.8639, 0.4939, 0.2632, 0.4939, 0.3304, 0.375, 0.3304, 0.375, 0.2632, 0.4939, 0.25, 0.4953, 0.2092, 0.625, 0.2092, 0.625, 0.25, 0.4939, 0.3757, 0.4939, 0.3861, 0.375, 0.3861, 0.375, 0.3757, 0.4939, 0.3757, 0.5024, 0.3304, 0.625, 0.3304, 0.6083, 0.3757, 0.4939, 0.4706, 0.4939, 0.3861, 0.625, 0.3861, 0.625, 0.4706, 0.4939, 0.2632, 0.4939, 0.25, 0.625, 0.25, 0.625, 0.2632, 0.4939, 0.4706, 0.625, 0.4706, 0.625, 0.5, 0.375, 0.5, 0.375, 0.4706, 0.2018, 0.7092, 0.2018, 0.7314, 0.2018, 0.7314, 0.2018, 0.7092, 0.1417, 0.7314, 0.1417, 0.7092, 0.1417, 0.7092, 0.1417, 0.7314, 0.1417, 0.5186, 0.2018, 0.5186, 0.2018, 0.5186, 0.1417, 0.5186, 0.2018, 0.7314, 0.1417, 0.7314, 0.1417, 0.7314, 0.2018, 0.7314, 0.2018, 0.5408, 0.2018, 0.7092, 0.2018, 0.7092, 0.2018, 0.5408, 0.2018, 0.5186, 0.2018, 0.5408, 0.2018, 0.5408, 0.2018, 0.5186, 0.1417, 0.7092, 0.1417, 0.5408, 0.1417, 0.5408, 0.1417, 0.7092, 0.1417, 0.5408, 0.1417, 0.5186, 0.1417, 0.5186, 0.1417, 0.5408, 0.2151, 0.5981, 0.2151, 0.6519, 0.2154, 0.6519, 0.2154, 0.5981, 0.2154, 0.5981, 0.2154, 0.6519, 0.2151, 0.6519, 0.2151, 0.5981, 0.2409, 0.6519, 0.2409, 0.5981, 0.2409, 0.5981, 0.2409, 0.6519, 0.2409, 0.6519, 0.2409, 0.5981, 0.2409, 0.5981, 0.2409, 0.6519, 0.2409, 0.5981, 0.2151, 0.5981, 0.2154, 0.5981, 0.2409, 0.5981, 0.2409, 0.5981, 0.2154, 0.5981, 0.2151, 0.5981, 0.2409, 0.5981, 0.2409, 0.6519, 0.2151, 0.6519, 0.2154, 0.6519, 0.2409, 0.6519, 0.2409, 0.6519, 0.2154, 0.6519, 0.2151, 0.6519, 0.2409, 0.6519, 0.2151, 0.5981, 0.2151, 0.6519, 0.2158, 0.6519, 0.2158, 0.5981, 0.2158, 0.5981, 0.2158, 0.6519, 0.2151, 0.6519, 0.2151, 0.5981, 0.2409, 0.6519, 0.2409, 0.5981, 0.2409, 0.5981, 0.2409, 0.6519, 0.2409, 0.6519, 0.2409, 0.5981, 0.2409, 0.5981, 0.2409, 0.6519, 0.2409, 0.5981, 0.2151, 0.5981, 0.2158, 0.5981, 0.2409, 0.5981, 0.2409, 0.5981, 0.2158, 0.5981, 0.2151, 0.5981, 0.2409, 0.5981, 0.2409, 0.6519, 0.2151, 0.6519, 0.2158, 0.6519, 0.2409, 0.6519, 0.2409, 0.6519, 0.2158, 0.6519, 0.2151, 0.6519, 0.2409, 0.6519, 0.2151, 0.6519, 0.2151, 0.5981, 0.2151, 0.5981, 0.2151, 0.6519, 0.0, 0.0, 0.0, 0.0, 0.0, 0.0, 0.0, 0.0, 0.0, 0.0, 0.0, 0.0, 0.0, 0.0, 0.0, 0.0, 0.0, 0.0, 0.0, 0.0, 0.0, 0.0, 0.0, 0.0, 0.0, 0.0, 0.0, 0.0, 0.0, 0.0, 0.0, 0.0, 0.0, 0.0, 0.0, 0.0, 0.0, 0.0, 0.0, 0.0, 0.0, 0.0, 0.0, 0.0, 0.0, 0.0, 0.0, 0.0, 0.0, 0.0, 0.0, 0.0, 0.0, 0.0, 0.0, 0.0, 0.0, 0.0, 0.0, 0.0, 0.0, 0.0, 0.0, 0.0, 0.0, 0.0, 0.0, 0.0, 0.0, 0.0, 0.0, 0.0, 0.0, 0.0, 0.0, 0.0, 0.0, 0.0, 0.0, 0.0, 0.0, 0.0, 0.0, 0.0, 0.0, 0.0, 0.0, 0.0, 0.0, 0.0, 0.0, 0.0, 0.0, 0.0, 0.0, 0.0, 0.0, 0.0, 0.0, 0.0, 0.0, 0.0, 0.0, 0.0, 0.0, 0.0, 0.0, 0.0, 0.0, 0.0, 0.0, 0.0, 0.0, 0.0, 0.0, 0.0, 0.0, 0.0, 0.0, 0.0, 0.0, 0.0, 0.0, 0.0, 0.0, 0.0, 0.0, 0.0, 0.0, 0.0, 0.0, 0.0, 0.0, 0.0, 0.0, 0.0, 0.0, 0.0, 0.0, 0.0, 0.0, 0.0, 0.0, 0.0, 0.0, 0.0, 0.0, 0.0, 0.0, 0.0, 0.0, 0.0, 0.0, 0.0, 0.0, 0.0, 0.0, 0.0, 0.0, 0.0, 0.0, 0.0, 0.0, 0.0, 0.0, 0.0, 0.0, 0.0, 0.0, 0.0, 0.0, 0.0, 0.0, 0.0, 0.0, 0.0, 0.0, 0.0, 0.0, 0.0, 0.0, 0.0, 0.0, 0.0, 0.0, 0.0, 0.0, 0.0, 0.0, 0.0, 0.0, 0.0, 0.0, 0.0, 0.0, 0.0, 0.0, 0.0, 0.0, 0.0, 0.0, 0.0, 0.0, 0.0, 0.0, 0.0, 0.0, 0.0, 0.0, 0.0, 0.0, 0.0, 0.0, 0.0, 0.0, 0.0, 0.0, 0.0, 0.0, 0.0, 0.0, 0.0, 0.0, 0.0, 0.0, 0.0, 0.0, 0.0, 0.0, 0.0, 0.0, 0.0, 0.0, 0.0, 0.0, 0.0, 0.0, 0.0, 0.0, 0.0, 0.0, 0.0, 0.0, 0.0, 0.0, 0.0, 0.0, 0.0, 0.0, 0.0, 0.0, 0.0, 0.0, 0.0, 0.0, 0.0, 0.0, 0.0, 0.0, 0.0, 0.0, 0.0, 0.0, 0.0, 0.0, 0.0, 0.0, 0.0, 0.0, 0.0, 0.0, 0.0, 0.0, 0.0, 0.0, 0.0, 0.0, 0.0, 0.0, 0.0, 0.0, 0.0, 0.0, 0.0, 0.0, 0.0, 0.0, 0.0, 0.0, 0.0, 0.0, 0.0, 0.0, 0.0, 0.0, 0.0, 0.0, 0.0, 0.0, 0.0, 0.0, 0.0, 0.0, 0.0, 0.0, 0.0, 0.0, 0.0, 0.0, 0.0, 0.0, 0.0, 0.0, 0.0, 0.0, 0.0, 0.0, 0.0, 0.0, 0.0, 0.0, 0.0, 0.0, 0.0, 0.0, 0.0, 0.0, 0.0])
me_cube.materials.append(mat_material_001)
me_cube.materials.append(mat_material_002)
me_cube.use_remesh_preserve_volume = False
me_cube.use_remesh_preserve_attributes = False
me_cube.use_mirror_vertex_groups = False
me_cube.update()

# ---- objects
ob_cube = bpy.data.objects.new('Cube', me_cube)
ob_light = bpy.data.objects.new('Light', light_light)
ob_camera = bpy.data.objects.new('Camera', cam_camera)

# ---- transforms, parenting, visibility, modifiers, constraints
ob_cube.location = (0.0, 0.0, 0.0)
ob_cube.lock_rotations_4d = False
ob_cube.empty_display_type = 'ARROWS'
ob_cube.lineart.crease_threshold = 0.0
_m = ob_cube.modifiers.new('Auto Smooth', 'NODES')
_m.node_group = ng_auto_smooth
_gi = [s.identifier for s in ng_auto_smooth.interface.items_tree if s.item_type == 'SOCKET' and s.in_out == 'INPUT']
_m[_gi[1]] = 0.7854  # Angle
ob_light.location = (8.852, -22.8, 14.61)
ob_light.rotation_euler = (0.6503, 0.05522, 1.866)
ob_light.lock_rotations_4d = False
ob_light.empty_display_type = 'ARROWS'
ob_light.color = (0.0, 0.0, 0.0, 0.0)
ob_light.lineart.crease_threshold = 0.0
ob_camera.location = (18.67, -71.5, 12.79)
ob_camera.rotation_euler = (1.389, -2.202e-06, 0.2932)
ob_camera.lock_rotations_4d = False
ob_camera.empty_display_type = 'ARROWS'
ob_camera.color = (0.0, 0.0, 0.0, 0.0)
ob_camera.display_type = 'WIRE'
ob_camera.lineart.crease_threshold = 0.0

# ---- collection membership
col_collection.objects.link(ob_cube)
col_collection.objects.link(ob_light)
col_collection.objects.link(ob_camera)

# ---- scene / render settings (as saved in the file)
scene.camera = ob_camera
scene.frame_start = 1; scene.frame_end = 250; scene.frame_set(1)
scene.render.engine = 'BLENDER_EEVEE_NEXT'
scene.cycles.samples = 128
scene.cycles.sampling_pattern = 'TABULATED_SOBOL'
scene.cycles.use_adaptive_sampling = False
scene.cycles.use_light_tree = False
scene.eevee.use_gtao = True
scene.view_settings.view_transform = 'Filmic'
bpy.context.view_layer.update()
